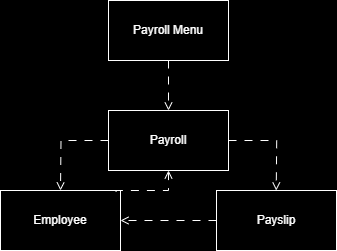

The diagram above was exported from draw.io. Its source (the exported page's mxGraphModel, read from the mxfile embedded in the PNG):
<mxGraphModel dx="961" dy="521" grid="1" gridSize="10" guides="1" tooltips="1" connect="1" arrows="1" fold="1" page="1" pageScale="1" pageWidth="827" pageHeight="1169" background="#000000" math="0" shadow="0">
  <root>
    <mxCell id="0" />
    <mxCell id="1" parent="0" />
    <mxCell id="BxmCniHKBx-Xe5pAo1u4-8" value="" style="edgeStyle=orthogonalEdgeStyle;shape=connector;rounded=0;orthogonalLoop=1;jettySize=auto;html=1;strokeColor=#FFFFFF;align=center;verticalAlign=middle;fontFamily=Helvetica;fontSize=12;fontColor=#FFFFFF;labelBackgroundColor=default;endArrow=open;dashed=1;dashPattern=8 8;endFill=0;" edge="1" parent="1" source="BxmCniHKBx-Xe5pAo1u4-1" target="BxmCniHKBx-Xe5pAo1u4-2">
      <mxGeometry relative="1" as="geometry" />
    </mxCell>
    <mxCell id="BxmCniHKBx-Xe5pAo1u4-1" value="&lt;font&gt;Payroll Menu&lt;/font&gt;" style="rounded=0;whiteSpace=wrap;html=1;fillColor=#000000;strokeColor=#FFFFFF;fontColor=#FFFFFF;" vertex="1" parent="1">
      <mxGeometry x="354" y="50" width="120" height="60" as="geometry" />
    </mxCell>
    <mxCell id="BxmCniHKBx-Xe5pAo1u4-2" value="Payroll" style="rounded=0;whiteSpace=wrap;html=1;strokeColor=#FFFFFF;align=center;verticalAlign=middle;fontFamily=Helvetica;fontSize=12;fontColor=#FFFFFF;fillColor=#000000;" vertex="1" parent="1">
      <mxGeometry x="354" y="160" width="120" height="60" as="geometry" />
    </mxCell>
    <mxCell id="BxmCniHKBx-Xe5pAo1u4-3" value="Employee" style="rounded=0;whiteSpace=wrap;html=1;strokeColor=#FFFFFF;align=center;verticalAlign=middle;fontFamily=Helvetica;fontSize=12;fontColor=#FFFFFF;fillColor=#000000;" vertex="1" parent="1">
      <mxGeometry x="246" y="240" width="120" height="60" as="geometry" />
    </mxCell>
    <mxCell id="BxmCniHKBx-Xe5pAo1u4-4" value="Payslip" style="rounded=0;whiteSpace=wrap;html=1;strokeColor=#FFFFFF;align=center;verticalAlign=middle;fontFamily=Helvetica;fontSize=12;fontColor=#FFFFFF;fillColor=#000000;" vertex="1" parent="1">
      <mxGeometry x="462" y="240" width="120" height="60" as="geometry" />
    </mxCell>
    <mxCell id="BxmCniHKBx-Xe5pAo1u4-9" value="" style="edgeStyle=orthogonalEdgeStyle;shape=connector;rounded=0;orthogonalLoop=1;jettySize=auto;html=1;strokeColor=#FFFFFF;align=center;verticalAlign=middle;fontFamily=Helvetica;fontSize=12;fontColor=#FFFFFF;labelBackgroundColor=default;endArrow=open;dashed=1;dashPattern=8 8;endFill=0;exitX=0;exitY=0.5;exitDx=0;exitDy=0;" edge="1" parent="1" source="BxmCniHKBx-Xe5pAo1u4-2">
      <mxGeometry relative="1" as="geometry">
        <mxPoint x="305.73" y="190" as="sourcePoint" />
        <mxPoint x="306" y="240" as="targetPoint" />
      </mxGeometry>
    </mxCell>
    <mxCell id="BxmCniHKBx-Xe5pAo1u4-11" value="" style="edgeStyle=orthogonalEdgeStyle;shape=connector;rounded=0;orthogonalLoop=1;jettySize=auto;html=1;strokeColor=#FFFFFF;align=center;verticalAlign=middle;fontFamily=Helvetica;fontSize=12;fontColor=#FFFFFF;labelBackgroundColor=default;endArrow=open;dashed=1;dashPattern=8 8;endFill=0;" edge="1" parent="1" source="BxmCniHKBx-Xe5pAo1u4-4" target="BxmCniHKBx-Xe5pAo1u4-3">
      <mxGeometry relative="1" as="geometry">
        <mxPoint x="434" y="130" as="sourcePoint" />
        <mxPoint x="410" y="310" as="targetPoint" />
      </mxGeometry>
    </mxCell>
    <mxCell id="BxmCniHKBx-Xe5pAo1u4-12" value="" style="edgeStyle=orthogonalEdgeStyle;shape=connector;rounded=0;orthogonalLoop=1;jettySize=auto;html=1;strokeColor=#FFFFFF;align=center;verticalAlign=middle;fontFamily=Helvetica;fontSize=12;fontColor=#FFFFFF;labelBackgroundColor=default;endArrow=open;dashed=1;dashPattern=8 8;endFill=0;exitX=1;exitY=0.5;exitDx=0;exitDy=0;" edge="1" parent="1" source="BxmCniHKBx-Xe5pAo1u4-2">
      <mxGeometry relative="1" as="geometry">
        <mxPoint x="521.73" y="190" as="sourcePoint" />
        <mxPoint x="521.73" y="240" as="targetPoint" />
      </mxGeometry>
    </mxCell>
    <mxCell id="BxmCniHKBx-Xe5pAo1u4-13" value="" style="edgeStyle=orthogonalEdgeStyle;shape=connector;rounded=0;orthogonalLoop=1;jettySize=auto;html=1;strokeColor=#FFFFFF;align=center;verticalAlign=middle;fontFamily=Helvetica;fontSize=12;fontColor=#FFFFFF;labelBackgroundColor=default;endArrow=open;dashed=1;dashPattern=8 8;endFill=0;exitX=0.963;exitY=0.02;exitDx=0;exitDy=0;exitPerimeter=0;entryX=0.5;entryY=1;entryDx=0;entryDy=0;" edge="1" parent="1" source="BxmCniHKBx-Xe5pAo1u4-3" target="BxmCniHKBx-Xe5pAo1u4-2">
      <mxGeometry relative="1" as="geometry">
        <mxPoint x="390" y="240" as="sourcePoint" />
        <mxPoint x="430" y="241" as="targetPoint" />
        <Array as="points">
          <mxPoint x="362" y="240" />
          <mxPoint x="414" y="240" />
        </Array>
      </mxGeometry>
    </mxCell>
  </root>
</mxGraphModel>